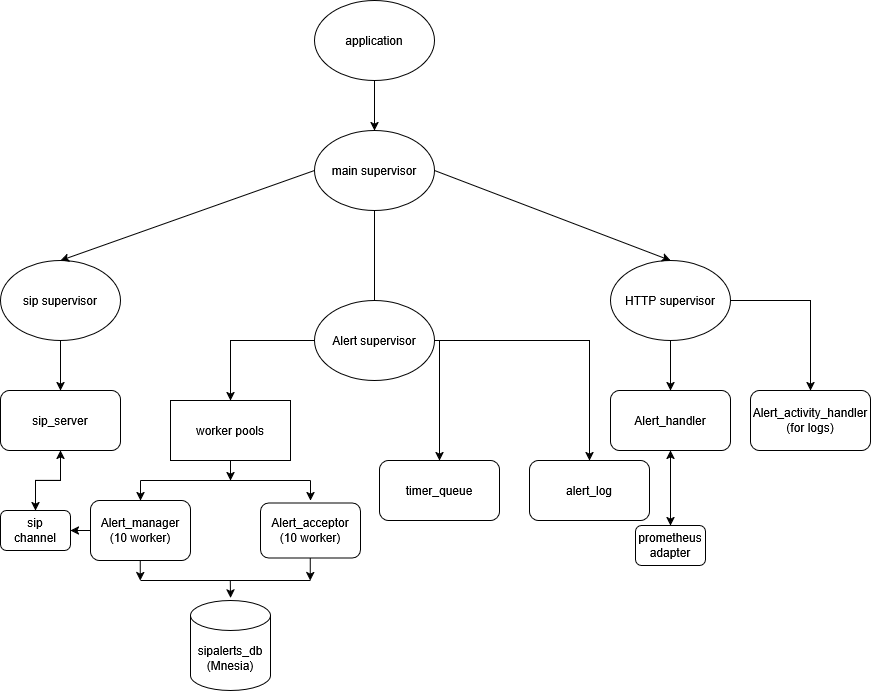

The diagram above was exported from draw.io. Its source (the exported page's mxGraphModel, read from the mxfile embedded in the PNG):
<mxGraphModel dx="1063" dy="687" grid="1" gridSize="10" guides="1" tooltips="1" connect="1" arrows="1" fold="1" page="1" pageScale="1" pageWidth="827" pageHeight="1169" math="0" shadow="0">
  <root>
    <mxCell id="0" />
    <mxCell id="1" parent="0" />
    <mxCell id="ZWTCHAOXUkXC6Katvk1G-1" parent="1" style="ellipse;whiteSpace=wrap;html=1;" value="application" vertex="1">
      <mxGeometry height="80" width="120" x="354" y="40" as="geometry" />
    </mxCell>
    <mxCell id="8tKw1e9WnQA_2wmmTli0-9" edge="1" parent="1" source="ZWTCHAOXUkXC6Katvk1G-2" style="edgeStyle=orthogonalEdgeStyle;rounded=0;orthogonalLoop=1;jettySize=auto;html=1;">
      <mxGeometry relative="1" as="geometry">
        <mxPoint x="414" y="380" as="targetPoint" />
      </mxGeometry>
    </mxCell>
    <mxCell id="ZWTCHAOXUkXC6Katvk1G-2" parent="1" style="ellipse;whiteSpace=wrap;html=1;" value="main supervisor" vertex="1">
      <mxGeometry height="80" width="120" x="354" y="170" as="geometry" />
    </mxCell>
    <mxCell id="jo9ZYBYs-OWDZDwsOhdU-27" edge="1" parent="1" source="ZWTCHAOXUkXC6Katvk1G-3" style="edgeStyle=orthogonalEdgeStyle;rounded=0;orthogonalLoop=1;jettySize=auto;html=1;entryX=0.5;entryY=0;entryDx=0;entryDy=0;" target="ZWTCHAOXUkXC6Katvk1G-7">
      <mxGeometry relative="1" as="geometry" />
    </mxCell>
    <mxCell id="ZWTCHAOXUkXC6Katvk1G-3" parent="1" style="ellipse;whiteSpace=wrap;html=1;" value="sip supervisor" vertex="1">
      <mxGeometry height="80" width="120" x="40" y="300" as="geometry" />
    </mxCell>
    <mxCell id="jo9ZYBYs-OWDZDwsOhdU-28" edge="1" parent="1" source="ZWTCHAOXUkXC6Katvk1G-5" style="edgeStyle=orthogonalEdgeStyle;rounded=0;orthogonalLoop=1;jettySize=auto;html=1;entryX=0.5;entryY=0;entryDx=0;entryDy=0;" target="ZWTCHAOXUkXC6Katvk1G-13">
      <mxGeometry relative="1" as="geometry" />
    </mxCell>
    <mxCell id="8tKw1e9WnQA_2wmmTli0-2" edge="1" parent="1" source="ZWTCHAOXUkXC6Katvk1G-5" style="edgeStyle=orthogonalEdgeStyle;rounded=0;orthogonalLoop=1;jettySize=auto;html=1;" target="8tKw1e9WnQA_2wmmTli0-1">
      <mxGeometry relative="1" as="geometry" />
    </mxCell>
    <mxCell id="ZWTCHAOXUkXC6Katvk1G-5" parent="1" style="ellipse;whiteSpace=wrap;html=1;" value="HTTP supervisor" vertex="1">
      <mxGeometry height="80" width="120" x="650" y="300" as="geometry" />
    </mxCell>
    <mxCell id="jCWf-DnaVnv6f4EKCFrL-23" edge="1" parent="1" source="ZWTCHAOXUkXC6Katvk1G-7" style="edgeStyle=orthogonalEdgeStyle;rounded=0;orthogonalLoop=1;jettySize=auto;html=1;" target="jCWf-DnaVnv6f4EKCFrL-18">
      <mxGeometry relative="1" as="geometry" />
    </mxCell>
    <mxCell id="ZWTCHAOXUkXC6Katvk1G-7" parent="1" style="rounded=1;whiteSpace=wrap;html=1;" value="sip_server" vertex="1">
      <mxGeometry height="60" width="120" x="40" y="430" as="geometry" />
    </mxCell>
    <mxCell id="jCWf-DnaVnv6f4EKCFrL-17" edge="1" parent="1" source="ZWTCHAOXUkXC6Katvk1G-13" style="edgeStyle=orthogonalEdgeStyle;rounded=0;orthogonalLoop=1;jettySize=auto;html=1;entryX=0.5;entryY=0;entryDx=0;entryDy=0;" target="jCWf-DnaVnv6f4EKCFrL-16">
      <mxGeometry relative="1" as="geometry" />
    </mxCell>
    <mxCell id="ZWTCHAOXUkXC6Katvk1G-13" parent="1" style="rounded=1;whiteSpace=wrap;html=1;" value="Alert_handler" vertex="1">
      <mxGeometry height="60" width="120" x="650" y="430" as="geometry" />
    </mxCell>
    <mxCell id="ZWTCHAOXUkXC6Katvk1G-14" parent="1" style="rounded=1;whiteSpace=wrap;html=1;" value="&lt;div&gt;alert_log&lt;/div&gt;" vertex="1">
      <mxGeometry height="60" width="120" x="569" y="500" as="geometry" />
    </mxCell>
    <mxCell id="ZWTCHAOXUkXC6Katvk1G-15" edge="1" parent="1" source="ZWTCHAOXUkXC6Katvk1G-1" style="endArrow=classic;html=1;rounded=0;entryX=0.5;entryY=0;entryDx=0;entryDy=0;exitX=0.5;exitY=1;exitDx=0;exitDy=0;" target="ZWTCHAOXUkXC6Katvk1G-2" value="">
      <mxGeometry height="50" relative="1" width="50" as="geometry">
        <mxPoint x="490" y="450" as="sourcePoint" />
        <mxPoint x="440" y="350" as="targetPoint" />
      </mxGeometry>
    </mxCell>
    <mxCell id="ZWTCHAOXUkXC6Katvk1G-17" edge="1" parent="1" source="ZWTCHAOXUkXC6Katvk1G-2" style="endArrow=classic;html=1;rounded=0;exitX=0;exitY=0.5;exitDx=0;exitDy=0;entryX=0.5;entryY=0;entryDx=0;entryDy=0;" target="ZWTCHAOXUkXC6Katvk1G-3" value="">
      <mxGeometry height="50" relative="1" width="50" as="geometry">
        <mxPoint x="490" y="450" as="sourcePoint" />
        <mxPoint x="540" y="400" as="targetPoint" />
      </mxGeometry>
    </mxCell>
    <mxCell id="ZWTCHAOXUkXC6Katvk1G-18" edge="1" parent="1" source="ZWTCHAOXUkXC6Katvk1G-2" style="endArrow=classic;html=1;rounded=0;exitX=1;exitY=0.5;exitDx=0;exitDy=0;entryX=0.5;entryY=0;entryDx=0;entryDy=0;" target="ZWTCHAOXUkXC6Katvk1G-5" value="">
      <mxGeometry height="50" relative="1" width="50" as="geometry">
        <mxPoint x="490" y="450" as="sourcePoint" />
        <mxPoint x="540" y="400" as="targetPoint" />
      </mxGeometry>
    </mxCell>
    <mxCell id="F4D1vPv0CKW2uicOBWW1-3" edge="1" parent="1" style="edgeStyle=orthogonalEdgeStyle;rounded=0;orthogonalLoop=1;jettySize=auto;html=1;" target="ZWTCHAOXUkXC6Katvk1G-14">
      <mxGeometry relative="1" as="geometry">
        <mxPoint x="473" y="380" as="sourcePoint" />
      </mxGeometry>
    </mxCell>
    <mxCell id="ASiLpnM9HnoFe6IaUVmT-2" edge="1" parent="1" style="edgeStyle=orthogonalEdgeStyle;rounded=0;orthogonalLoop=1;jettySize=auto;html=1;entryX=0.5;entryY=0;entryDx=0;entryDy=0;" target="ASiLpnM9HnoFe6IaUVmT-1">
      <mxGeometry relative="1" as="geometry">
        <mxPoint x="479" y="380" as="sourcePoint" />
      </mxGeometry>
    </mxCell>
    <mxCell id="ASiLpnM9HnoFe6IaUVmT-1" parent="1" style="rounded=1;whiteSpace=wrap;html=1;" value="timer_queue" vertex="1">
      <mxGeometry height="60" width="120" x="419" y="500" as="geometry" />
    </mxCell>
    <mxCell id="8tKw1e9WnQA_2wmmTli0-1" parent="1" style="rounded=1;whiteSpace=wrap;html=1;" value="&lt;div&gt;Alert_activity_handler&lt;/div&gt;&lt;div&gt;(for logs)&lt;/div&gt;" vertex="1">
      <mxGeometry height="60" width="120" x="790" y="430" as="geometry" />
    </mxCell>
    <mxCell id="jCWf-DnaVnv6f4EKCFrL-24" edge="1" parent="1" source="8tKw1e9WnQA_2wmmTli0-5" style="edgeStyle=orthogonalEdgeStyle;rounded=0;orthogonalLoop=1;jettySize=auto;html=1;" target="jCWf-DnaVnv6f4EKCFrL-18">
      <mxGeometry relative="1" as="geometry" />
    </mxCell>
    <mxCell id="8tKw1e9WnQA_2wmmTli0-5" parent="1" style="rounded=1;whiteSpace=wrap;html=1;" value="&lt;div&gt;Alert_manager&lt;/div&gt;(10 worker)" vertex="1">
      <mxGeometry height="60" width="100" x="130" y="540" as="geometry" />
    </mxCell>
    <mxCell id="jCWf-DnaVnv6f4EKCFrL-3" edge="1" parent="1" source="IIRrYxeMRRqGPmPf_BcL-1" style="edgeStyle=orthogonalEdgeStyle;rounded=0;orthogonalLoop=1;jettySize=auto;html=1;">
      <mxGeometry relative="1" as="geometry">
        <mxPoint x="270" y="440" as="targetPoint" />
      </mxGeometry>
    </mxCell>
    <mxCell id="IIRrYxeMRRqGPmPf_BcL-1" parent="1" style="ellipse;whiteSpace=wrap;html=1;" value="Alert supervisor" vertex="1">
      <mxGeometry height="80" width="120" x="354" y="340" as="geometry" />
    </mxCell>
    <mxCell id="jCWf-DnaVnv6f4EKCFrL-6" edge="1" parent="1" source="jCWf-DnaVnv6f4EKCFrL-2" style="edgeStyle=orthogonalEdgeStyle;rounded=0;orthogonalLoop=1;jettySize=auto;html=1;">
      <mxGeometry relative="1" as="geometry">
        <mxPoint x="270" y="520" as="targetPoint" />
      </mxGeometry>
    </mxCell>
    <mxCell id="jCWf-DnaVnv6f4EKCFrL-2" parent="1" style="rounded=0;whiteSpace=wrap;html=1;" value="worker pools" vertex="1">
      <mxGeometry height="60" width="120" x="210" y="440" as="geometry" />
    </mxCell>
    <mxCell id="jCWf-DnaVnv6f4EKCFrL-4" parent="1" style="rounded=1;whiteSpace=wrap;html=1;" value="&lt;div&gt;Alert_acceptor&lt;/div&gt;&lt;div&gt;(10 worker)&lt;/div&gt;" vertex="1">
      <mxGeometry height="55" width="100" x="300" y="542.5" as="geometry" />
    </mxCell>
    <mxCell id="jCWf-DnaVnv6f4EKCFrL-7" edge="1" parent="1" style="endArrow=none;html=1;rounded=0;" value="">
      <mxGeometry height="50" relative="1" width="50" as="geometry">
        <mxPoint x="180" y="520" as="sourcePoint" />
        <mxPoint x="350" y="520" as="targetPoint" />
      </mxGeometry>
    </mxCell>
    <mxCell id="jCWf-DnaVnv6f4EKCFrL-8" edge="1" parent="1" style="endArrow=classic;html=1;rounded=0;entryX=0.5;entryY=0;entryDx=0;entryDy=0;" target="8tKw1e9WnQA_2wmmTli0-5" value="">
      <mxGeometry height="50" relative="1" width="50" as="geometry">
        <mxPoint x="180" y="520" as="sourcePoint" />
        <mxPoint x="430" y="520" as="targetPoint" />
      </mxGeometry>
    </mxCell>
    <mxCell id="jCWf-DnaVnv6f4EKCFrL-9" edge="1" parent="1" style="endArrow=classic;html=1;rounded=0;" value="">
      <mxGeometry height="50" relative="1" width="50" as="geometry">
        <mxPoint x="350" y="520" as="sourcePoint" />
        <mxPoint x="350" y="540" as="targetPoint" />
      </mxGeometry>
    </mxCell>
    <mxCell id="jCWf-DnaVnv6f4EKCFrL-10" edge="1" parent="1" style="endArrow=classic;html=1;rounded=0;entryX=0.5;entryY=0;entryDx=0;entryDy=0;" value="">
      <mxGeometry height="50" relative="1" width="50" as="geometry">
        <mxPoint x="179.76" y="600" as="sourcePoint" />
        <mxPoint x="179.76" y="620" as="targetPoint" />
      </mxGeometry>
    </mxCell>
    <mxCell id="jCWf-DnaVnv6f4EKCFrL-11" edge="1" parent="1" style="endArrow=classic;html=1;rounded=0;" value="">
      <mxGeometry height="50" relative="1" width="50" as="geometry">
        <mxPoint x="349.76" y="597.5" as="sourcePoint" />
        <mxPoint x="349.76" y="620" as="targetPoint" />
      </mxGeometry>
    </mxCell>
    <mxCell id="jCWf-DnaVnv6f4EKCFrL-12" edge="1" parent="1" style="endArrow=none;html=1;rounded=0;" value="">
      <mxGeometry height="50" relative="1" width="50" as="geometry">
        <mxPoint x="180" y="620" as="sourcePoint" />
        <mxPoint x="350" y="620" as="targetPoint" />
      </mxGeometry>
    </mxCell>
    <mxCell id="jCWf-DnaVnv6f4EKCFrL-14" parent="1" style="shape=cylinder3;whiteSpace=wrap;html=1;boundedLbl=1;backgroundOutline=1;size=15;" value="&lt;div&gt;sipalerts_db&lt;/div&gt;&lt;div&gt;(Mnesia)&lt;/div&gt;" vertex="1">
      <mxGeometry height="90" width="80" x="230" y="640" as="geometry" />
    </mxCell>
    <mxCell id="jCWf-DnaVnv6f4EKCFrL-15" edge="1" parent="1" style="endArrow=classic;html=1;rounded=0;entryX=0.5;entryY=-0.03;entryDx=0;entryDy=0;entryPerimeter=0;" target="jCWf-DnaVnv6f4EKCFrL-14" value="">
      <mxGeometry height="50" relative="1" width="50" as="geometry">
        <mxPoint x="269.8" y="620" as="sourcePoint" />
        <mxPoint x="269.8" y="642.5" as="targetPoint" />
      </mxGeometry>
    </mxCell>
    <mxCell id="jCWf-DnaVnv6f4EKCFrL-21" edge="1" parent="1" source="jCWf-DnaVnv6f4EKCFrL-16" style="edgeStyle=orthogonalEdgeStyle;rounded=0;orthogonalLoop=1;jettySize=auto;html=1;entryX=0.5;entryY=1;entryDx=0;entryDy=0;" target="ZWTCHAOXUkXC6Katvk1G-13">
      <mxGeometry relative="1" as="geometry" />
    </mxCell>
    <mxCell id="jCWf-DnaVnv6f4EKCFrL-16" parent="1" style="rounded=1;whiteSpace=wrap;html=1;" value="&lt;div&gt;prometheus&lt;/div&gt;&lt;div&gt;adapter&lt;/div&gt;" vertex="1">
      <mxGeometry height="40" width="70" x="675" y="565" as="geometry" />
    </mxCell>
    <mxCell id="jCWf-DnaVnv6f4EKCFrL-25" edge="1" parent="1" source="jCWf-DnaVnv6f4EKCFrL-18" style="edgeStyle=orthogonalEdgeStyle;rounded=0;orthogonalLoop=1;jettySize=auto;html=1;entryX=0.5;entryY=1;entryDx=0;entryDy=0;" target="ZWTCHAOXUkXC6Katvk1G-7">
      <mxGeometry relative="1" as="geometry" />
    </mxCell>
    <mxCell id="jCWf-DnaVnv6f4EKCFrL-18" parent="1" style="rounded=1;whiteSpace=wrap;html=1;" value="&lt;div&gt;sip&lt;/div&gt;&lt;div&gt;channel&lt;/div&gt;" vertex="1">
      <mxGeometry height="40" width="70" x="40" y="550" as="geometry" />
    </mxCell>
  </root>
</mxGraphModel>